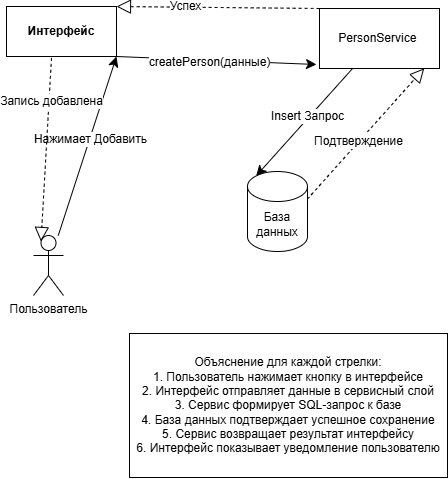

The diagram above was exported from draw.io. Its source (the exported page's mxGraphModel, read from the mxfile embedded in the PNG):
<mxGraphModel dx="667" dy="1110" grid="0" gridSize="10" guides="1" tooltips="1" connect="1" arrows="1" fold="1" page="0" pageScale="1" pageWidth="827" pageHeight="1169" math="0" shadow="0">
  <root>
    <mxCell id="0" />
    <mxCell id="1" parent="0" />
    <mxCell id="ERkXkxFaqTjl8pGi7fjD-8" style="edgeStyle=none;curved=1;rounded=0;orthogonalLoop=1;jettySize=auto;html=1;fontSize=12;startSize=8;endSize=8;entryX=1;entryY=1;entryDx=0;entryDy=0;" parent="1" source="ERkXkxFaqTjl8pGi7fjD-2" target="ERkXkxFaqTjl8pGi7fjD-3" edge="1">
      <mxGeometry relative="1" as="geometry">
        <mxPoint x="202" y="-23.5999755859375" as="targetPoint" />
      </mxGeometry>
    </mxCell>
    <mxCell id="ERkXkxFaqTjl8pGi7fjD-9" value="Нажимает Добавить" style="edgeLabel;html=1;align=center;verticalAlign=middle;resizable=0;points=[];fontSize=12;" parent="ERkXkxFaqTjl8pGi7fjD-8" vertex="1" connectable="0">
      <mxGeometry x="0.0764" relative="1" as="geometry">
        <mxPoint as="offset" />
      </mxGeometry>
    </mxCell>
    <mxCell id="ERkXkxFaqTjl8pGi7fjD-2" value="Пользователь" style="shape=umlActor;verticalLabelPosition=bottom;verticalAlign=top;html=1;" parent="1" vertex="1">
      <mxGeometry x="180" y="154" width="30" height="60" as="geometry" />
    </mxCell>
    <mxCell id="ERkXkxFaqTjl8pGi7fjD-10" style="edgeStyle=none;curved=1;rounded=0;orthogonalLoop=1;jettySize=auto;html=1;fontSize=12;startSize=8;endSize=8;exitX=1;exitY=1;exitDx=0;exitDy=0;" parent="1" source="ERkXkxFaqTjl8pGi7fjD-3" edge="1">
      <mxGeometry relative="1" as="geometry">
        <mxPoint x="463" y="-17" as="targetPoint" />
      </mxGeometry>
    </mxCell>
    <mxCell id="ERkXkxFaqTjl8pGi7fjD-11" value="t" style="edgeLabel;html=1;align=center;verticalAlign=middle;resizable=0;points=[];fontSize=12;" parent="ERkXkxFaqTjl8pGi7fjD-10" vertex="1" connectable="0">
      <mxGeometry x="-0.0605" relative="1" as="geometry">
        <mxPoint as="offset" />
      </mxGeometry>
    </mxCell>
    <mxCell id="ERkXkxFaqTjl8pGi7fjD-12" value="createPerson(данные)" style="edgeLabel;html=1;align=center;verticalAlign=middle;resizable=0;points=[];fontSize=12;" parent="ERkXkxFaqTjl8pGi7fjD-10" vertex="1" connectable="0">
      <mxGeometry x="-0.0711" y="-2" relative="1" as="geometry">
        <mxPoint as="offset" />
      </mxGeometry>
    </mxCell>
    <mxCell id="ERkXkxFaqTjl8pGi7fjD-3" value="&lt;b&gt;Интерфейс&lt;/b&gt;" style="html=1;whiteSpace=wrap;" parent="1" vertex="1">
      <mxGeometry x="153" y="-75" width="110" height="50" as="geometry" />
    </mxCell>
    <mxCell id="ERkXkxFaqTjl8pGi7fjD-4" value="PersonService&amp;nbsp;" style="rounded=0;whiteSpace=wrap;html=1;" parent="1" vertex="1">
      <mxGeometry x="466" y="-73" width="120" height="60" as="geometry" />
    </mxCell>
    <mxCell id="ERkXkxFaqTjl8pGi7fjD-7" value="База данных" style="shape=cylinder3;whiteSpace=wrap;html=1;boundedLbl=1;backgroundOutline=1;size=15;" parent="1" vertex="1">
      <mxGeometry x="394" y="90" width="60" height="80" as="geometry" />
    </mxCell>
    <mxCell id="ERkXkxFaqTjl8pGi7fjD-13" style="edgeStyle=none;curved=1;rounded=0;orthogonalLoop=1;jettySize=auto;html=1;entryX=0.145;entryY=0;entryDx=0;entryDy=4.35;entryPerimeter=0;fontSize=12;startSize=8;endSize=8;" parent="1" source="ERkXkxFaqTjl8pGi7fjD-4" target="ERkXkxFaqTjl8pGi7fjD-7" edge="1">
      <mxGeometry relative="1" as="geometry" />
    </mxCell>
    <mxCell id="ERkXkxFaqTjl8pGi7fjD-14" value="Insert Запрос" style="edgeLabel;html=1;align=center;verticalAlign=middle;resizable=0;points=[];fontSize=12;" parent="ERkXkxFaqTjl8pGi7fjD-13" vertex="1" connectable="0">
      <mxGeometry x="-0.0809" y="-2" relative="1" as="geometry">
        <mxPoint as="offset" />
      </mxGeometry>
    </mxCell>
    <mxCell id="ERkXkxFaqTjl8pGi7fjD-15" value="" style="endArrow=block;dashed=1;endFill=0;endSize=12;html=1;rounded=0;fontSize=12;curved=1;exitX=1;exitY=0;exitDx=0;exitDy=27.5;exitPerimeter=0;entryX=0.873;entryY=0.997;entryDx=0;entryDy=0;entryPerimeter=0;" parent="1" source="ERkXkxFaqTjl8pGi7fjD-7" target="ERkXkxFaqTjl8pGi7fjD-4" edge="1">
      <mxGeometry width="160" relative="1" as="geometry">
        <mxPoint x="240" y="111" as="sourcePoint" />
        <mxPoint x="400" y="111" as="targetPoint" />
      </mxGeometry>
    </mxCell>
    <mxCell id="ERkXkxFaqTjl8pGi7fjD-16" value="Подтверждение" style="edgeLabel;html=1;align=center;verticalAlign=middle;resizable=0;points=[];fontSize=12;" parent="ERkXkxFaqTjl8pGi7fjD-15" vertex="1" connectable="0">
      <mxGeometry x="-0.1267" y="1" relative="1" as="geometry">
        <mxPoint as="offset" />
      </mxGeometry>
    </mxCell>
    <mxCell id="ERkXkxFaqTjl8pGi7fjD-17" value="" style="endArrow=block;dashed=1;endFill=0;endSize=12;html=1;rounded=0;fontSize=12;curved=1;exitX=0;exitY=0;exitDx=0;exitDy=0;entryX=1;entryY=0;entryDx=0;entryDy=0;" parent="1" source="ERkXkxFaqTjl8pGi7fjD-4" target="ERkXkxFaqTjl8pGi7fjD-3" edge="1">
      <mxGeometry width="160" relative="1" as="geometry">
        <mxPoint x="240" y="111" as="sourcePoint" />
        <mxPoint x="400" y="111" as="targetPoint" />
      </mxGeometry>
    </mxCell>
    <mxCell id="ERkXkxFaqTjl8pGi7fjD-18" value="Успех" style="edgeLabel;html=1;align=center;verticalAlign=middle;resizable=0;points=[];fontSize=12;" parent="ERkXkxFaqTjl8pGi7fjD-17" vertex="1" connectable="0">
      <mxGeometry x="0.3321" y="-1" relative="1" as="geometry">
        <mxPoint as="offset" />
      </mxGeometry>
    </mxCell>
    <mxCell id="ERkXkxFaqTjl8pGi7fjD-19" value="" style="endArrow=block;dashed=1;endFill=0;endSize=12;html=1;rounded=0;fontSize=12;curved=1;exitX=0.409;exitY=1.028;exitDx=0;exitDy=0;entryX=0.25;entryY=0.1;entryDx=0;entryDy=0;entryPerimeter=0;exitPerimeter=0;" parent="1" source="ERkXkxFaqTjl8pGi7fjD-3" target="ERkXkxFaqTjl8pGi7fjD-2" edge="1">
      <mxGeometry width="160" relative="1" as="geometry">
        <mxPoint x="240" y="111" as="sourcePoint" />
        <mxPoint x="400" y="111" as="targetPoint" />
      </mxGeometry>
    </mxCell>
    <mxCell id="ERkXkxFaqTjl8pGi7fjD-20" value="Запись добавлена" style="edgeLabel;html=1;align=center;verticalAlign=middle;resizable=0;points=[];fontSize=12;" parent="ERkXkxFaqTjl8pGi7fjD-19" vertex="1" connectable="0">
      <mxGeometry x="-0.533" y="2" relative="1" as="geometry">
        <mxPoint as="offset" />
      </mxGeometry>
    </mxCell>
    <mxCell id="ERkXkxFaqTjl8pGi7fjD-21" value="&lt;div&gt;Объяснение для каждой стрелки:&lt;/div&gt;&lt;div&gt;1. Пользователь нажимает кнопку в интерфейсе&lt;/div&gt;&lt;div&gt;2. Интерфейс отправляет данные в сервисный слой&lt;/div&gt;&lt;div&gt;3. Сервис формирует SQL-запрос к базе&lt;/div&gt;&lt;div&gt;4. База данных подтверждает успешное сохранение&lt;/div&gt;&lt;div&gt;5. Сервис возвращает результат интерфейсу&lt;/div&gt;&lt;div&gt;6. Интерфейс показывает уведомление пользователю&lt;/div&gt;" style="rounded=0;whiteSpace=wrap;html=1;" parent="1" vertex="1">
      <mxGeometry x="276" y="252" width="318" height="144" as="geometry" />
    </mxCell>
  </root>
</mxGraphModel>